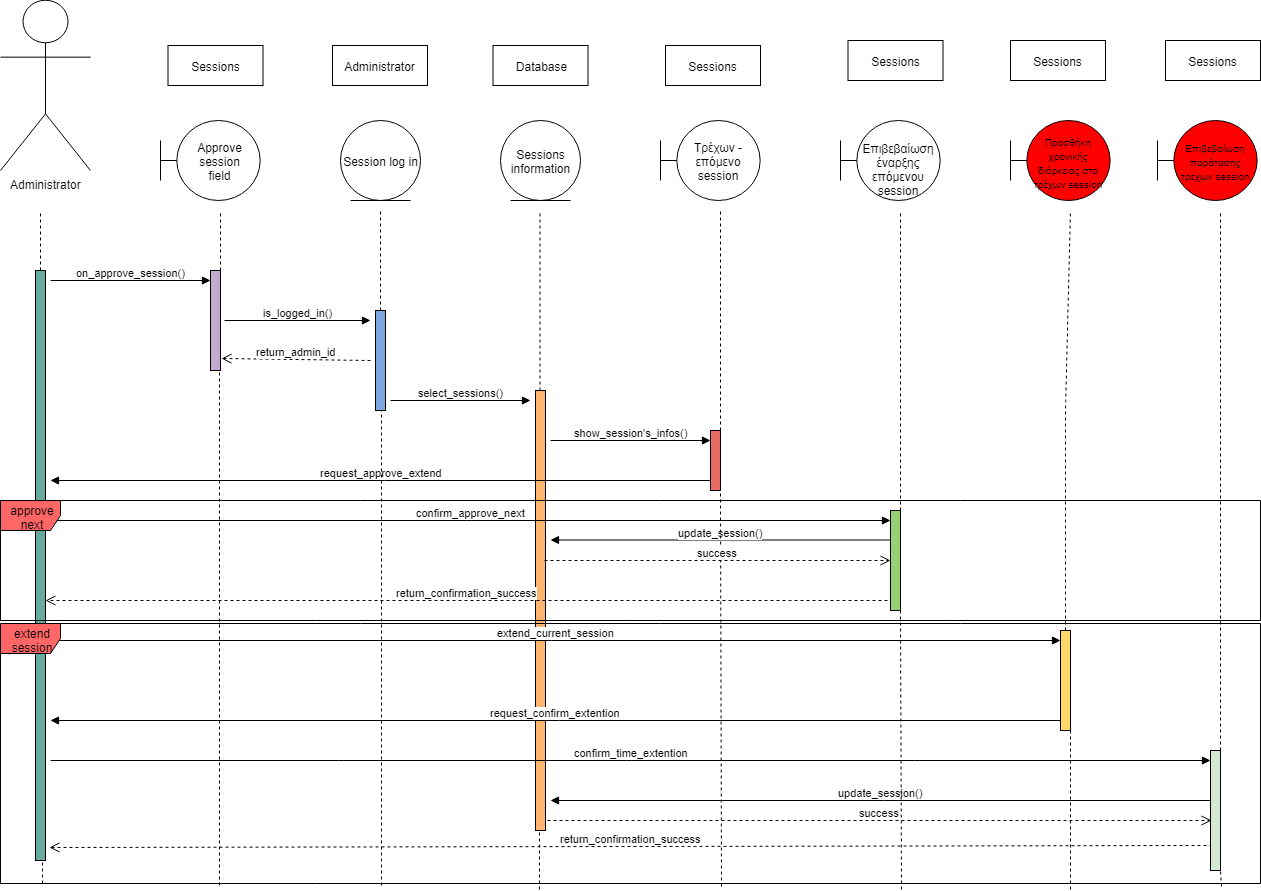

The diagram above was exported from draw.io. Its source (the exported page's mxGraphModel, read from the mxfile embedded in the PNG):
<mxGraphModel dx="2059" dy="557" grid="1" gridSize="10" guides="1" tooltips="1" connect="1" arrows="1" fold="1" page="1" pageScale="1" pageWidth="827" pageHeight="1169" math="0" shadow="0">
  <root>
    <mxCell id="0" />
    <mxCell id="1" parent="0" />
    <mxCell id="1R4bzXVRQCA0u6voMsh8-33" value="update_session()" style="html=1;verticalAlign=bottom;endArrow=block;" parent="1" edge="1">
      <mxGeometry width="80" relative="1" as="geometry">
        <mxPoint x="830" y="880" as="sourcePoint" />
        <mxPoint x="170" y="880" as="targetPoint" />
      </mxGeometry>
    </mxCell>
    <mxCell id="1R4bzXVRQCA0u6voMsh8-41" value="" style="html=1;points=[];perimeter=orthogonalPerimeter;fillColor=#C3ABD0;" parent="1" vertex="1">
      <mxGeometry x="-170" y="350" width="10" height="100" as="geometry" />
    </mxCell>
    <mxCell id="1R4bzXVRQCA0u6voMsh8-45" value="" style="html=1;points=[];perimeter=orthogonalPerimeter;fillColor=#FFB570;" parent="1" vertex="1">
      <mxGeometry x="155" y="470" width="10" height="440" as="geometry" />
    </mxCell>
    <mxCell id="1R4bzXVRQCA0u6voMsh8-1" value="Administrator" style="shape=umlActor;verticalLabelPosition=bottom;labelBackgroundColor=#ffffff;verticalAlign=top;html=1;" parent="1" vertex="1">
      <mxGeometry x="-380" y="80" width="90" height="170" as="geometry" />
    </mxCell>
    <mxCell id="1R4bzXVRQCA0u6voMsh8-2" value="Approve&lt;br&gt;session&lt;br&gt;field&lt;br&gt;" style="shape=umlBoundary;whiteSpace=wrap;html=1;" parent="1" vertex="1">
      <mxGeometry x="-220" y="200" width="100" height="80" as="geometry" />
    </mxCell>
    <mxCell id="1R4bzXVRQCA0u6voMsh8-3" value="Sessions information" style="ellipse;shape=umlEntity;whiteSpace=wrap;html=1;" parent="1" vertex="1">
      <mxGeometry x="120" y="200" width="80" height="80" as="geometry" />
    </mxCell>
    <mxCell id="1R4bzXVRQCA0u6voMsh8-4" value="Session log in" style="ellipse;shape=umlEntity;whiteSpace=wrap;html=1;" parent="1" vertex="1">
      <mxGeometry x="-40" y="200" width="80" height="80" as="geometry" />
    </mxCell>
    <mxCell id="1R4bzXVRQCA0u6voMsh8-5" value="Τρέχων - επόμενο session" style="shape=umlBoundary;whiteSpace=wrap;html=1;" parent="1" vertex="1">
      <mxGeometry x="280" y="200" width="100" height="80" as="geometry" />
    </mxCell>
    <mxCell id="1R4bzXVRQCA0u6voMsh8-6" value="&lt;br&gt;Επιβεβαίωση έναρξης επόμενου session" style="shape=umlBoundary;whiteSpace=wrap;html=1;" parent="1" vertex="1">
      <mxGeometry x="460" y="200" width="100" height="80" as="geometry" />
    </mxCell>
    <mxCell id="1R4bzXVRQCA0u6voMsh8-7" value="&lt;font style=&quot;font-size: 10px&quot;&gt;Προσθήκη χρονικής διάρκειας στο τρέχων session&lt;/font&gt;" style="shape=umlBoundary;whiteSpace=wrap;html=1;fillColor=#FF0000;" parent="1" vertex="1">
      <mxGeometry x="630" y="200" width="100" height="80" as="geometry" />
    </mxCell>
    <mxCell id="1R4bzXVRQCA0u6voMsh8-8" value="&lt;span style=&quot;font-size: 10px&quot;&gt;Επιβεβαίωση παράτασης τρεχων session&lt;/span&gt;" style="shape=umlBoundary;whiteSpace=wrap;html=1;fillColor=#FF0000;" parent="1" vertex="1">
      <mxGeometry x="777" y="200" width="100" height="80" as="geometry" />
    </mxCell>
    <mxCell id="1R4bzXVRQCA0u6voMsh8-11" value="" style="endArrow=none;dashed=1;html=1;" parent="1" source="1R4bzXVRQCA0u6voMsh8-41" edge="1">
      <mxGeometry width="50" height="50" relative="1" as="geometry">
        <mxPoint x="-160" y="1010" as="sourcePoint" />
        <mxPoint x="-160" y="290" as="targetPoint" />
      </mxGeometry>
    </mxCell>
    <mxCell id="1R4bzXVRQCA0u6voMsh8-12" value="" style="endArrow=none;dashed=1;html=1;" parent="1" source="1R4bzXVRQCA0u6voMsh8-51" edge="1">
      <mxGeometry width="50" height="50" relative="1" as="geometry">
        <mxPoint x="690" y="1010" as="sourcePoint" />
        <mxPoint x="690" y="290" as="targetPoint" />
        <Array as="points">
          <mxPoint x="685" y="490" />
        </Array>
      </mxGeometry>
    </mxCell>
    <mxCell id="1R4bzXVRQCA0u6voMsh8-13" value="" style="endArrow=none;dashed=1;html=1;" parent="1" source="1R4bzXVRQCA0u6voMsh8-45" edge="1">
      <mxGeometry width="50" height="50" relative="1" as="geometry">
        <mxPoint x="159.5" y="1010" as="sourcePoint" />
        <mxPoint x="159.5" y="290" as="targetPoint" />
      </mxGeometry>
    </mxCell>
    <mxCell id="1R4bzXVRQCA0u6voMsh8-14" value="" style="endArrow=none;dashed=1;html=1;" parent="1" source="1R4bzXVRQCA0u6voMsh8-49" edge="1">
      <mxGeometry width="50" height="50" relative="1" as="geometry">
        <mxPoint x="520" y="1010" as="sourcePoint" />
        <mxPoint x="520" y="290" as="targetPoint" />
      </mxGeometry>
    </mxCell>
    <mxCell id="1R4bzXVRQCA0u6voMsh8-15" value="" style="endArrow=none;dashed=1;html=1;" parent="1" source="1R4bzXVRQCA0u6voMsh8-47" edge="1">
      <mxGeometry width="50" height="50" relative="1" as="geometry">
        <mxPoint x="340" y="1010" as="sourcePoint" />
        <mxPoint x="340" y="290" as="targetPoint" />
      </mxGeometry>
    </mxCell>
    <mxCell id="1R4bzXVRQCA0u6voMsh8-16" value="" style="endArrow=none;dashed=1;html=1;" parent="1" source="1R4bzXVRQCA0u6voMsh8-53" edge="1">
      <mxGeometry width="50" height="50" relative="1" as="geometry">
        <mxPoint x="840" y="1010" as="sourcePoint" />
        <mxPoint x="840" y="290" as="targetPoint" />
      </mxGeometry>
    </mxCell>
    <mxCell id="1R4bzXVRQCA0u6voMsh8-17" value="" style="endArrow=none;dashed=1;html=1;" parent="1" source="1R4bzXVRQCA0u6voMsh8-43" edge="1">
      <mxGeometry width="50" height="50" relative="1" as="geometry">
        <mxPoint y="1010" as="sourcePoint" />
        <mxPoint y="290" as="targetPoint" />
      </mxGeometry>
    </mxCell>
    <mxCell id="1R4bzXVRQCA0u6voMsh8-18" value="" style="endArrow=none;dashed=1;html=1;" parent="1" source="1R4bzXVRQCA0u6voMsh8-39" edge="1">
      <mxGeometry width="50" height="50" relative="1" as="geometry">
        <mxPoint x="-340" y="1010" as="sourcePoint" />
        <mxPoint x="-340" y="290" as="targetPoint" />
      </mxGeometry>
    </mxCell>
    <mxCell id="1R4bzXVRQCA0u6voMsh8-19" value="on_approve_session()" style="html=1;verticalAlign=bottom;endArrow=block;" parent="1" edge="1">
      <mxGeometry width="80" relative="1" as="geometry">
        <mxPoint x="-330" y="360" as="sourcePoint" />
        <mxPoint x="-170" y="360" as="targetPoint" />
      </mxGeometry>
    </mxCell>
    <mxCell id="1R4bzXVRQCA0u6voMsh8-20" value="is_logged_in()" style="html=1;verticalAlign=bottom;endArrow=block;exitX=1.4;exitY=0.5;exitDx=0;exitDy=0;exitPerimeter=0;" parent="1" source="1R4bzXVRQCA0u6voMsh8-41" edge="1">
      <mxGeometry width="80" relative="1" as="geometry">
        <mxPoint x="-150" y="400" as="sourcePoint" />
        <mxPoint x="-10" y="400" as="targetPoint" />
      </mxGeometry>
    </mxCell>
    <mxCell id="1R4bzXVRQCA0u6voMsh8-21" value="return_admin_id" style="html=1;verticalAlign=bottom;endArrow=open;dashed=1;endSize=8;entryX=1.1;entryY=0.88;entryDx=0;entryDy=0;entryPerimeter=0;" parent="1" target="1R4bzXVRQCA0u6voMsh8-41" edge="1">
      <mxGeometry relative="1" as="geometry">
        <mxPoint x="-10" y="440" as="sourcePoint" />
        <mxPoint x="-150" y="440" as="targetPoint" />
      </mxGeometry>
    </mxCell>
    <mxCell id="1R4bzXVRQCA0u6voMsh8-23" value="select_sessions()" style="html=1;verticalAlign=bottom;endArrow=block;" parent="1" edge="1">
      <mxGeometry width="80" relative="1" as="geometry">
        <mxPoint x="10" y="480" as="sourcePoint" />
        <mxPoint x="150" y="480" as="targetPoint" />
      </mxGeometry>
    </mxCell>
    <mxCell id="1R4bzXVRQCA0u6voMsh8-25" value="show_session's_infos()" style="html=1;verticalAlign=bottom;endArrow=block;" parent="1" edge="1">
      <mxGeometry width="80" relative="1" as="geometry">
        <mxPoint x="170" y="520" as="sourcePoint" />
        <mxPoint x="330" y="520" as="targetPoint" />
      </mxGeometry>
    </mxCell>
    <mxCell id="1R4bzXVRQCA0u6voMsh8-27" value="request_approve_extend" style="html=1;verticalAlign=bottom;endArrow=block;" parent="1" edge="1">
      <mxGeometry width="80" relative="1" as="geometry">
        <mxPoint x="330" y="560" as="sourcePoint" />
        <mxPoint x="-330" y="560" as="targetPoint" />
      </mxGeometry>
    </mxCell>
    <mxCell id="1R4bzXVRQCA0u6voMsh8-29" value="confirm_approve_next" style="html=1;verticalAlign=bottom;endArrow=block;" parent="1" edge="1">
      <mxGeometry width="80" relative="1" as="geometry">
        <mxPoint x="-330" y="600" as="sourcePoint" />
        <mxPoint x="510" y="600" as="targetPoint" />
      </mxGeometry>
    </mxCell>
    <mxCell id="1R4bzXVRQCA0u6voMsh8-30" value="update_session()" style="html=1;verticalAlign=bottom;endArrow=block;" parent="1" edge="1">
      <mxGeometry width="80" relative="1" as="geometry">
        <mxPoint x="510" y="619.5" as="sourcePoint" />
        <mxPoint x="170" y="619.5" as="targetPoint" />
      </mxGeometry>
    </mxCell>
    <mxCell id="1R4bzXVRQCA0u6voMsh8-31" value="return_confirmation_success" style="html=1;verticalAlign=bottom;endArrow=open;dashed=1;endSize=8;exitX=-0.3;exitY=0.9;exitDx=0;exitDy=0;exitPerimeter=0;" parent="1" source="1R4bzXVRQCA0u6voMsh8-49" target="1R4bzXVRQCA0u6voMsh8-39" edge="1">
      <mxGeometry relative="1" as="geometry">
        <mxPoint x="500" y="680" as="sourcePoint" />
        <mxPoint x="-150" y="680" as="targetPoint" />
        <Array as="points">
          <mxPoint x="420" y="680" />
        </Array>
      </mxGeometry>
    </mxCell>
    <mxCell id="1R4bzXVRQCA0u6voMsh8-32" value="extend_current_session" style="html=1;verticalAlign=bottom;endArrow=block;" parent="1" edge="1">
      <mxGeometry width="80" relative="1" as="geometry">
        <mxPoint x="-330" y="720" as="sourcePoint" />
        <mxPoint x="680" y="720" as="targetPoint" />
      </mxGeometry>
    </mxCell>
    <mxCell id="1R4bzXVRQCA0u6voMsh8-34" value="return_confirmation_success" style="html=1;verticalAlign=bottom;endArrow=open;dashed=1;endSize=8;exitX=0.2;exitY=0.792;exitDx=0;exitDy=0;exitPerimeter=0;entryX=1.4;entryY=0.978;entryDx=0;entryDy=0;entryPerimeter=0;" parent="1" source="1R4bzXVRQCA0u6voMsh8-53" target="1R4bzXVRQCA0u6voMsh8-39" edge="1">
      <mxGeometry relative="1" as="geometry">
        <mxPoint x="150" y="920" as="sourcePoint" />
        <mxPoint x="-340" y="926" as="targetPoint" />
      </mxGeometry>
    </mxCell>
    <mxCell id="1R4bzXVRQCA0u6voMsh8-37" value="request_confirm_extention" style="html=1;verticalAlign=bottom;endArrow=block;" parent="1" edge="1">
      <mxGeometry width="80" relative="1" as="geometry">
        <mxPoint x="680" y="800" as="sourcePoint" />
        <mxPoint x="-330" y="800" as="targetPoint" />
      </mxGeometry>
    </mxCell>
    <mxCell id="1R4bzXVRQCA0u6voMsh8-38" value="confirm_time_extention" style="html=1;verticalAlign=bottom;endArrow=block;" parent="1" edge="1">
      <mxGeometry width="80" relative="1" as="geometry">
        <mxPoint x="-330" y="840" as="sourcePoint" />
        <mxPoint x="830" y="840" as="targetPoint" />
      </mxGeometry>
    </mxCell>
    <mxCell id="1R4bzXVRQCA0u6voMsh8-39" value="" style="html=1;points=[];perimeter=orthogonalPerimeter;fillColor=#67AB9F;" parent="1" vertex="1">
      <mxGeometry x="-345" y="350" width="10" height="590" as="geometry" />
    </mxCell>
    <mxCell id="1R4bzXVRQCA0u6voMsh8-40" value="" style="endArrow=none;dashed=1;html=1;exitX=0.033;exitY=1;exitDx=0;exitDy=0;exitPerimeter=0;" parent="1" source="1R4bzXVRQCA0u6voMsh8-55" target="1R4bzXVRQCA0u6voMsh8-39" edge="1">
      <mxGeometry width="50" height="50" relative="1" as="geometry">
        <mxPoint x="-340" y="1010" as="sourcePoint" />
        <mxPoint x="-340" y="290" as="targetPoint" />
      </mxGeometry>
    </mxCell>
    <mxCell id="1R4bzXVRQCA0u6voMsh8-42" value="" style="endArrow=none;dashed=1;html=1;exitX=0.174;exitY=1.008;exitDx=0;exitDy=0;exitPerimeter=0;" parent="1" source="1R4bzXVRQCA0u6voMsh8-55" target="1R4bzXVRQCA0u6voMsh8-41" edge="1">
      <mxGeometry width="50" height="50" relative="1" as="geometry">
        <mxPoint x="-160" y="1010" as="sourcePoint" />
        <mxPoint x="-160" y="290" as="targetPoint" />
      </mxGeometry>
    </mxCell>
    <mxCell id="1R4bzXVRQCA0u6voMsh8-43" value="" style="html=1;points=[];perimeter=orthogonalPerimeter;fillColor=#7EA6E0;" parent="1" vertex="1">
      <mxGeometry x="-5" y="390" width="10" height="100" as="geometry" />
    </mxCell>
    <mxCell id="1R4bzXVRQCA0u6voMsh8-44" value="" style="endArrow=none;dashed=1;html=1;exitX=0.302;exitY=1.008;exitDx=0;exitDy=0;exitPerimeter=0;" parent="1" source="1R4bzXVRQCA0u6voMsh8-55" target="1R4bzXVRQCA0u6voMsh8-43" edge="1">
      <mxGeometry width="50" height="50" relative="1" as="geometry">
        <mxPoint y="1010" as="sourcePoint" />
        <mxPoint y="290" as="targetPoint" />
      </mxGeometry>
    </mxCell>
    <mxCell id="1R4bzXVRQCA0u6voMsh8-46" value="" style="endArrow=none;dashed=1;html=1;exitX=0.428;exitY=1.023;exitDx=0;exitDy=0;exitPerimeter=0;" parent="1" source="1R4bzXVRQCA0u6voMsh8-55" target="1R4bzXVRQCA0u6voMsh8-45" edge="1">
      <mxGeometry width="50" height="50" relative="1" as="geometry">
        <mxPoint x="159.5" y="1010" as="sourcePoint" />
        <mxPoint x="159.5" y="290" as="targetPoint" />
      </mxGeometry>
    </mxCell>
    <mxCell id="1R4bzXVRQCA0u6voMsh8-47" value="" style="html=1;points=[];perimeter=orthogonalPerimeter;fillColor=#EA6B66;" parent="1" vertex="1">
      <mxGeometry x="330" y="510" width="10" height="60" as="geometry" />
    </mxCell>
    <mxCell id="1R4bzXVRQCA0u6voMsh8-48" value="" style="endArrow=none;dashed=1;html=1;exitX=0.572;exitY=1.012;exitDx=0;exitDy=0;exitPerimeter=0;" parent="1" source="1R4bzXVRQCA0u6voMsh8-55" target="1R4bzXVRQCA0u6voMsh8-47" edge="1">
      <mxGeometry width="50" height="50" relative="1" as="geometry">
        <mxPoint x="340" y="1010" as="sourcePoint" />
        <mxPoint x="340" y="290" as="targetPoint" />
      </mxGeometry>
    </mxCell>
    <mxCell id="1R4bzXVRQCA0u6voMsh8-49" value="" style="html=1;points=[];perimeter=orthogonalPerimeter;fillColor=#97D077;" parent="1" vertex="1">
      <mxGeometry x="510" y="590" width="10" height="100" as="geometry" />
    </mxCell>
    <mxCell id="1R4bzXVRQCA0u6voMsh8-50" value="" style="endArrow=none;dashed=1;html=1;exitX=0.715;exitY=1.023;exitDx=0;exitDy=0;exitPerimeter=0;" parent="1" source="1R4bzXVRQCA0u6voMsh8-55" target="1R4bzXVRQCA0u6voMsh8-49" edge="1">
      <mxGeometry width="50" height="50" relative="1" as="geometry">
        <mxPoint x="520" y="1010" as="sourcePoint" />
        <mxPoint x="520" y="290" as="targetPoint" />
      </mxGeometry>
    </mxCell>
    <mxCell id="1R4bzXVRQCA0u6voMsh8-51" value="" style="html=1;points=[];perimeter=orthogonalPerimeter;fillColor=#FFD966;" parent="1" vertex="1">
      <mxGeometry x="680" y="710" width="10" height="100" as="geometry" />
    </mxCell>
    <mxCell id="1R4bzXVRQCA0u6voMsh8-52" value="" style="endArrow=none;dashed=1;html=1;exitX=0.849;exitY=1.023;exitDx=0;exitDy=0;exitPerimeter=0;" parent="1" source="1R4bzXVRQCA0u6voMsh8-55" target="1R4bzXVRQCA0u6voMsh8-51" edge="1">
      <mxGeometry width="50" height="50" relative="1" as="geometry">
        <mxPoint x="690" y="1010" as="sourcePoint" />
        <mxPoint x="690" y="290" as="targetPoint" />
      </mxGeometry>
    </mxCell>
    <mxCell id="1R4bzXVRQCA0u6voMsh8-53" value="" style="html=1;points=[];perimeter=orthogonalPerimeter;fillColor=#D5E8D4;" parent="1" vertex="1">
      <mxGeometry x="830" y="830" width="10" height="120" as="geometry" />
    </mxCell>
    <mxCell id="1R4bzXVRQCA0u6voMsh8-54" value="" style="endArrow=none;dashed=1;html=1;exitX=0.969;exitY=1.012;exitDx=0;exitDy=0;exitPerimeter=0;" parent="1" source="1R4bzXVRQCA0u6voMsh8-55" target="1R4bzXVRQCA0u6voMsh8-53" edge="1">
      <mxGeometry width="50" height="50" relative="1" as="geometry">
        <mxPoint x="840" y="1010" as="sourcePoint" />
        <mxPoint x="840" y="290" as="targetPoint" />
      </mxGeometry>
    </mxCell>
    <mxCell id="z5Rp-qmBOUYYn8_4ygoC-1" value="success" style="html=1;verticalAlign=bottom;endArrow=open;dashed=1;endSize=8;entryX=0;entryY=0.5;entryDx=0;entryDy=0;entryPerimeter=0;exitX=0.9;exitY=0.386;exitDx=0;exitDy=0;exitPerimeter=0;" parent="1" source="1R4bzXVRQCA0u6voMsh8-45" target="1R4bzXVRQCA0u6voMsh8-49" edge="1">
      <mxGeometry relative="1" as="geometry">
        <mxPoint x="310" y="640" as="sourcePoint" />
        <mxPoint x="230" y="640" as="targetPoint" />
      </mxGeometry>
    </mxCell>
    <mxCell id="z5Rp-qmBOUYYn8_4ygoC-3" value="success" style="html=1;verticalAlign=bottom;endArrow=open;dashed=1;endSize=8;entryX=0.1;entryY=0.583;entryDx=0;entryDy=0;entryPerimeter=0;exitX=0.9;exitY=0.386;exitDx=0;exitDy=0;exitPerimeter=0;" parent="1" target="1R4bzXVRQCA0u6voMsh8-53" edge="1">
      <mxGeometry relative="1" as="geometry">
        <mxPoint x="167" y="900" as="sourcePoint" />
        <mxPoint x="513" y="900" as="targetPoint" />
      </mxGeometry>
    </mxCell>
    <mxCell id="YEfLYNU2qO0QHCNYyBkR-1" value="Sessions" style="rounded=0;whiteSpace=wrap;html=1;" parent="1" vertex="1">
      <mxGeometry x="-212.5" y="125" width="95" height="40" as="geometry" />
    </mxCell>
    <mxCell id="YEfLYNU2qO0QHCNYyBkR-2" value="Administrator" style="rounded=0;whiteSpace=wrap;html=1;" parent="1" vertex="1">
      <mxGeometry x="-48" y="125" width="95" height="40" as="geometry" />
    </mxCell>
    <mxCell id="YEfLYNU2qO0QHCNYyBkR-6" value="Sessions" style="rounded=0;whiteSpace=wrap;html=1;" parent="1" vertex="1">
      <mxGeometry x="285" y="125" width="95" height="40" as="geometry" />
    </mxCell>
    <mxCell id="YEfLYNU2qO0QHCNYyBkR-7" value="Sessions" style="rounded=0;whiteSpace=wrap;html=1;" parent="1" vertex="1">
      <mxGeometry x="467.5" y="120" width="95" height="40" as="geometry" />
    </mxCell>
    <mxCell id="YEfLYNU2qO0QHCNYyBkR-8" value="Sessions" style="rounded=0;whiteSpace=wrap;html=1;" parent="1" vertex="1">
      <mxGeometry x="630" y="120" width="95" height="40" as="geometry" />
    </mxCell>
    <mxCell id="YEfLYNU2qO0QHCNYyBkR-9" value="Sessions" style="rounded=0;whiteSpace=wrap;html=1;" parent="1" vertex="1">
      <mxGeometry x="785" y="120" width="95" height="40" as="geometry" />
    </mxCell>
    <mxCell id="YEfLYNU2qO0QHCNYyBkR-10" value="Database" style="rounded=0;whiteSpace=wrap;html=1;" parent="1" vertex="1">
      <mxGeometry x="112.5" y="125" width="95" height="40" as="geometry" />
    </mxCell>
    <mxCell id="1R4bzXVRQCA0u6voMsh8-56" value="approve&lt;br&gt;next&lt;br&gt;" style="shape=umlFrame;whiteSpace=wrap;html=1;fillColor=#FF6666;" parent="1" vertex="1">
      <mxGeometry x="-380" y="580" width="1260" height="120" as="geometry" />
    </mxCell>
    <mxCell id="1R4bzXVRQCA0u6voMsh8-55" value="extend&lt;br&gt;session&lt;br&gt;" style="shape=umlFrame;whiteSpace=wrap;html=1;fillColor=#FF6666;" parent="1" vertex="1">
      <mxGeometry x="-380" y="703" width="1260" height="260" as="geometry" />
    </mxCell>
  </root>
</mxGraphModel>